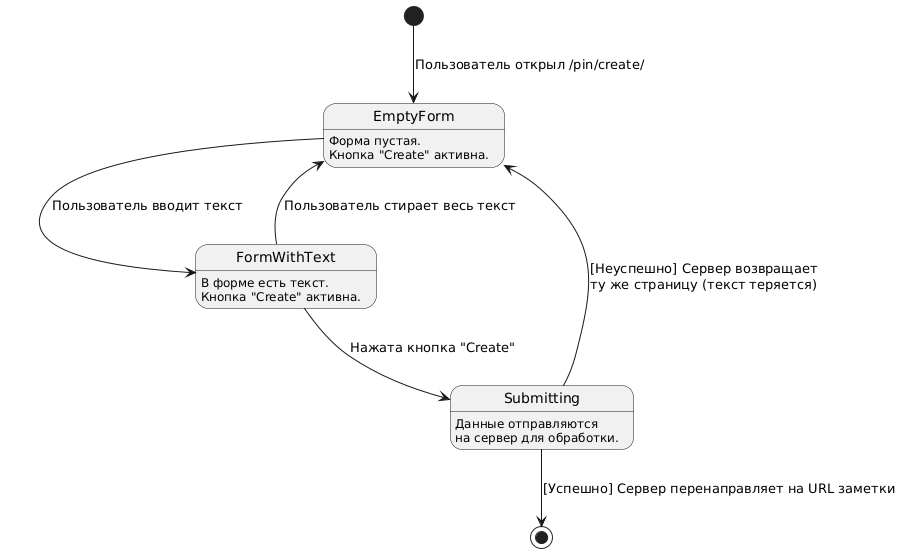

The diagram above was rendered by PlantUML. Its source (embedded in the PNG):
@startuml
[*] --> EmptyForm: Пользователь открыл /pin/create/

state EmptyForm : Форма пустая.\nКнопка "Create" активна.

state FormWithText : В форме есть текст.\nКнопка "Create" активна.

state Submitting : Данные отправляются\nна сервер для обработки.

EmptyForm --> FormWithText: Пользователь вводит текст
FormWithText --> EmptyForm: Пользователь стирает весь текст

FormWithText --> Submitting: Нажата кнопка "Create"
' Серверная валидация не даст создать пустую заметку
EmptyForm -[hidden]-> Submitting

Submitting --> [*]: [Успешно] Сервер перенаправляет на URL заметки
Submitting --> EmptyForm: [Неуспешно] Сервер возвращает\nту же страницу (текст теряется)
@enduml